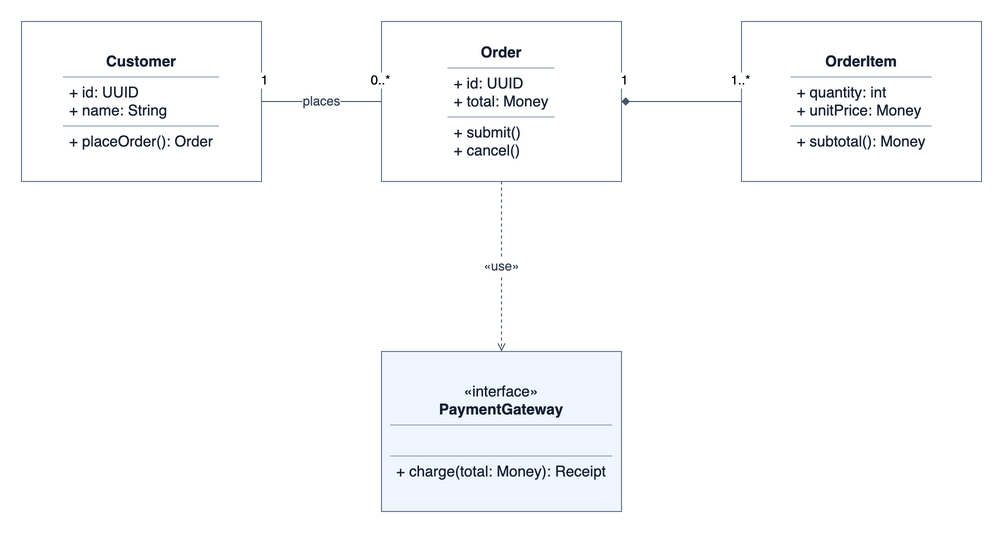

The diagram above was exported from draw.io. Its source (the exported page's mxGraphModel, read from the mxfile embedded in the PNG):
<mxGraphModel grid="1" gridSize="10" page="1" pageWidth="1100" pageHeight="760">
  <root>
    <mxCell id="0" />
    <mxCell id="1" parent="0" />
    <mxCell id="customer" value="&lt;table style=&quot;border-collapse:collapse;width:100%;&quot;&gt;&lt;tr&gt;&lt;td style=&quot;text-align:center;padding:6px;&quot;&gt;&lt;b&gt;Customer&lt;/b&gt;&lt;/td&gt;&lt;/tr&gt;&lt;tr&gt;&lt;td style=&quot;border-top:1px solid #94A3B8;text-align:left;padding:6px;&quot;&gt;+ id: UUID&lt;br/&gt;+ name: String&lt;/td&gt;&lt;/tr&gt;&lt;tr&gt;&lt;td style=&quot;border-top:1px solid #94A3B8;text-align:left;padding:6px;&quot;&gt;+ placeOrder(): Order&lt;/td&gt;&lt;/tr&gt;&lt;/table&gt;" style="whiteSpace=wrap;html=1;rounded=0;fillColor=#FFFFFF;strokeColor=#64748B;fontColor=#172033;fontSize=15;fontFamily=Helvetica;spacing=10;spacing=0;fillColor=#FFFFFF;" vertex="1" parent="1">
      <mxGeometry x="60" y="90" width="240" height="160" as="geometry" />
    </mxCell>
    <mxCell id="order" value="&lt;table style=&quot;border-collapse:collapse;width:100%;&quot;&gt;&lt;tr&gt;&lt;td style=&quot;text-align:center;padding:6px;&quot;&gt;&lt;b&gt;Order&lt;/b&gt;&lt;/td&gt;&lt;/tr&gt;&lt;tr&gt;&lt;td style=&quot;border-top:1px solid #94A3B8;text-align:left;padding:6px;&quot;&gt;+ id: UUID&lt;br/&gt;+ total: Money&lt;/td&gt;&lt;/tr&gt;&lt;tr&gt;&lt;td style=&quot;border-top:1px solid #94A3B8;text-align:left;padding:6px;&quot;&gt;+ submit()&lt;br/&gt;+ cancel()&lt;/td&gt;&lt;/tr&gt;&lt;/table&gt;" style="whiteSpace=wrap;html=1;rounded=0;fillColor=#FFFFFF;strokeColor=#64748B;fontColor=#172033;fontSize=15;fontFamily=Helvetica;spacing=10;spacing=0;fillColor=#FFFFFF;" vertex="1" parent="1">
      <mxGeometry x="420" y="90" width="240" height="160" as="geometry" />
    </mxCell>
    <mxCell id="item" value="&lt;table style=&quot;border-collapse:collapse;width:100%;&quot;&gt;&lt;tr&gt;&lt;td style=&quot;text-align:center;padding:6px;&quot;&gt;&lt;b&gt;OrderItem&lt;/b&gt;&lt;/td&gt;&lt;/tr&gt;&lt;tr&gt;&lt;td style=&quot;border-top:1px solid #94A3B8;text-align:left;padding:6px;&quot;&gt;+ quantity: int&lt;br/&gt;+ unitPrice: Money&lt;/td&gt;&lt;/tr&gt;&lt;tr&gt;&lt;td style=&quot;border-top:1px solid #94A3B8;text-align:left;padding:6px;&quot;&gt;+ subtotal(): Money&lt;/td&gt;&lt;/tr&gt;&lt;/table&gt;" style="whiteSpace=wrap;html=1;rounded=0;fillColor=#FFFFFF;strokeColor=#64748B;fontColor=#172033;fontSize=15;fontFamily=Helvetica;spacing=10;spacing=0;fillColor=#FFFFFF;" vertex="1" parent="1">
      <mxGeometry x="780" y="90" width="240" height="160" as="geometry" />
    </mxCell>
    <mxCell id="payment" value="&lt;table style=&quot;border-collapse:collapse;width:100%;&quot;&gt;&lt;tr&gt;&lt;td style=&quot;text-align:center;padding:6px;&quot;&gt;«interface»&lt;br/&gt;&lt;b&gt;PaymentGateway&lt;/b&gt;&lt;/td&gt;&lt;/tr&gt;&lt;tr&gt;&lt;td style=&quot;border-top:1px solid #94A3B8;text-align:left;padding:6px;&quot;&gt;&amp;#160;&lt;/td&gt;&lt;/tr&gt;&lt;tr&gt;&lt;td style=&quot;border-top:1px solid #94A3B8;text-align:left;padding:6px;&quot;&gt;+ charge(total: Money): Receipt&lt;/td&gt;&lt;/tr&gt;&lt;/table&gt;" style="whiteSpace=wrap;html=1;rounded=0;fillColor=#FFFFFF;strokeColor=#64748B;fontColor=#172033;fontSize=15;fontFamily=Helvetica;spacing=10;spacing=0;fillColor=#EFF6FF;" vertex="1" parent="1">
      <mxGeometry x="420" y="420" width="240" height="160" as="geometry" />
    </mxCell>
    <mxCell id="places" value="places" style="edgeStyle=orthogonalEdgeStyle;rounded=0;html=1;strokeColor=#475569;fontColor=#334155;fontSize=13;labelBackgroundColor=#FFFFFF;startArrow=none;endArrow=none;exitX=1;exitY=0.5;entryX=0;entryY=0.5;" edge="1" parent="1" source="customer" target="order">
      <mxGeometry relative="1" as="geometry" />
    </mxCell>
    <mxCell id="customer-one" value="1" style="text;html=1;align=center;verticalAlign=middle;fontSize=13;labelBackgroundColor=#FFFFFF;" vertex="1" parent="places" connectable="0">
      <mxGeometry x="-0.8" y="0" relative="1" as="geometry">
        <mxPoint x="-10" y="-22" as="offset" />
      </mxGeometry>
    </mxCell>
    <mxCell id="orders-many" value="0..*" style="text;html=1;align=center;verticalAlign=middle;fontSize=13;labelBackgroundColor=#FFFFFF;" vertex="1" parent="places" connectable="0">
      <mxGeometry x="0.8" y="0" relative="1" as="geometry">
        <mxPoint x="10" y="-22" as="offset" />
      </mxGeometry>
    </mxCell>
    <mxCell id="contains" value="" style="edgeStyle=orthogonalEdgeStyle;rounded=0;html=1;strokeColor=#475569;fontColor=#334155;fontSize=13;labelBackgroundColor=#FFFFFF;startArrow=diamond;startFill=1;endArrow=none;exitX=1;exitY=0.5;entryX=0;entryY=0.5;" edge="1" parent="1" source="order" target="item">
      <mxGeometry relative="1" as="geometry" />
    </mxCell>
    <mxCell id="order-one" value="1" style="text;html=1;align=center;verticalAlign=middle;fontSize=13;labelBackgroundColor=#FFFFFF;" vertex="1" parent="contains" connectable="0">
      <mxGeometry x="-0.8" y="0" relative="1" as="geometry">
        <mxPoint x="-10" y="-22" as="offset" />
      </mxGeometry>
    </mxCell>
    <mxCell id="items-many" value="1..*" style="text;html=1;align=center;verticalAlign=middle;fontSize=13;labelBackgroundColor=#FFFFFF;" vertex="1" parent="contains" connectable="0">
      <mxGeometry x="0.8" y="0" relative="1" as="geometry">
        <mxPoint x="10" y="-22" as="offset" />
      </mxGeometry>
    </mxCell>
    <mxCell id="uses" value="«use»" style="edgeStyle=orthogonalEdgeStyle;rounded=0;html=1;strokeColor=#475569;fontColor=#334155;fontSize=13;labelBackgroundColor=#FFFFFF;startArrow=none;endArrow=open;endFill=0;dashed=1;exitX=0.5;exitY=1;entryX=0.5;entryY=0;" edge="1" parent="1" source="order" target="payment">
      <mxGeometry relative="1" as="geometry" />
    </mxCell>
  </root>
</mxGraphModel>